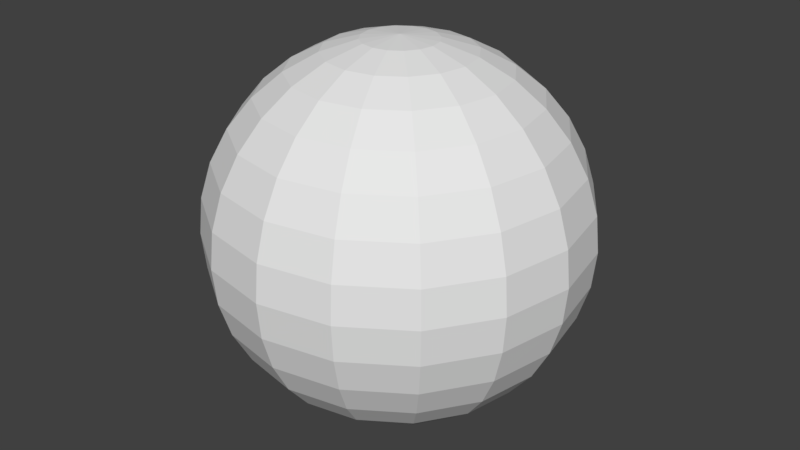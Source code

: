 # Source: bubble_-_Copy.blend  (saved by Blender 2.77.0; exported with 4.5.12 LTS)
import bpy
from mathutils import Matrix  # noqa: F401  (used for matrix-valued properties, if any)

bpy.ops.wm.read_factory_settings(use_empty=True)
scene = bpy.context.scene
scene.name = 'Scene'

# ---- collections
col_collection_1 = bpy.data.collections.new('Collection 1'); scene.collection.children.link(col_collection_1)

# ---- world
world_world = bpy.data.worlds.new('World'); scene.world = world_world
world_world.color = (0.05088, 0.05088, 0.05088)
world_world.use_sun_shadow = False
world_world.sun_shadow_jitter_overblur = 0.0
world_world.cycles.sampling_method = 'MANUAL'

# ---- meshes
me_sphere_001 = bpy.data.meshes.new('Sphere.001')
me_sphere_001.from_pydata([(-0.1951, 0.0, 0.9808), (-0.3827, 0.0, 0.9239), (-0.5556, 0.0, 0.8315), (-0.7071, 0.0, 0.7071), (-0.8315, 0.0, 0.5556), (-0.9239, 0.0, 0.3827), (-0.9808, 0.0, 0.1951), (-1.0, 0.0, 7.55e-08), (-0.9808, 0.0, -0.1951), (-0.9239, 0.0, -0.3827), (-0.8315, 0.0, -0.5556), (-0.7071, 0.0, -0.7071), (-0.5556, 0.0, -0.8315), (-0.3827, 0.0, -0.9239), (-0.1951, 0.0, -0.9808), (-0.1802, 0.07466, 0.9808), (-0.3536, 0.1464, 0.9239), (-0.5133, 0.2126, 0.8315), (-0.6533, 0.2706, 0.7071), (-0.7682, 0.3182, 0.5556), (-0.8536, 0.3536, 0.3827), (-0.9061, 0.3753, 0.1951), (-0.9239, 0.3827, 7.55e-08), (-0.9061, 0.3753, -0.1951), (-0.8536, 0.3536, -0.3827), (-0.7682, 0.3182, -0.5556), (-0.6533, 0.2706, -0.7071), (-0.5133, 0.2126, -0.8315), (-0.3536, 0.1464, -0.9239), (-0.1802, 0.07466, -0.9808), (-0.1379, 0.1379, 0.9808), (-0.2706, 0.2706, 0.9239), (-0.3928, 0.3928, 0.8315), (-0.5, 0.5, 0.7071), (-0.5879, 0.5879, 0.5556), (-0.6533, 0.6533, 0.3827), (-0.6935, 0.6935, 0.1951), (-0.7071, 0.7071, 7.55e-08), (-0.6935, 0.6935, -0.1951), (-0.6533, 0.6533, -0.3827), (-0.5879, 0.5879, -0.5556), (-0.5, 0.5, -0.7071), (-0.3928, 0.3928, -0.8315), (-0.2706, 0.2706, -0.9239), (-0.1379, 0.1379, -0.9808), (-0.07466, 0.1802, 0.9808), (-0.1464, 0.3536, 0.9239), (-0.2126, 0.5133, 0.8315), (-0.2706, 0.6533, 0.7071), (-0.3182, 0.7682, 0.5556), (-0.3536, 0.8536, 0.3827), (-0.3753, 0.9061, 0.1951), (-0.3827, 0.9239, 7.55e-08), (-0.3753, 0.9061, -0.1951), (-0.3536, 0.8536, -0.3827), (-0.3182, 0.7682, -0.5556), (-0.2706, 0.6533, -0.7071), (-0.2126, 0.5133, -0.8315), (-0.1464, 0.3536, -0.9239), (-0.07466, 0.1802, -0.9808), (3.452e-07, 0.1951, 0.9808), (3.824e-07, 0.3827, 0.9239), (3.824e-07, 0.5556, 0.8315), (3.973e-07, 0.7071, 0.7071), (4.122e-07, 0.8315, 0.5556), (3.824e-07, 0.9239, 0.3827), (3.824e-07, 0.9808, 0.1951), (4.42e-07, 1.0, 7.55e-08), (3.824e-07, 0.9808, -0.1951), (4.42e-07, 0.9239, -0.3827), (4.122e-07, 0.8315, -0.5556), (3.973e-07, 0.7071, -0.7071), (3.824e-07, 0.5556, -0.8315), (3.973e-07, 0.3827, -0.9239), (3.452e-07, 0.1951, -0.9808), (0.07466, 0.1802, 0.9808), (0.1464, 0.3536, 0.9239), (0.2126, 0.5133, 0.8315), (0.2706, 0.6533, 0.7071), (0.3182, 0.7682, 0.5556), (0.3536, 0.8536, 0.3827), (0.3753, 0.9061, 0.1951), (0.3827, 0.9239, 7.55e-08), (0.3753, 0.9061, -0.1951), (0.3536, 0.8536, -0.3827), (0.3182, 0.7682, -0.5556), (0.2706, 0.6533, -0.7071), (0.2126, 0.5133, -0.8315), (0.1464, 0.3536, -0.9239), (0.07466, 0.1802, -0.9808), (0.138, 0.1379, 0.9808), (0.2706, 0.2706, 0.9239), (0.3928, 0.3928, 0.8315), (0.5, 0.5, 0.7071), (0.5879, 0.5879, 0.5556), (0.6533, 0.6533, 0.3827), (0.6935, 0.6935, 0.1951), (0.7071, 0.7071, 7.55e-08), (0.6935, 0.6935, -0.1951), (0.6533, 0.6533, -0.3827), (0.5879, 0.5879, -0.5556), (0.5, 0.5, -0.7071), (0.3928, 0.3928, -0.8315), (0.2706, 0.2706, -0.9239), (0.138, 0.1379, -0.9808), (0.1802, 0.07466, 0.9808), (0.3536, 0.1464, 0.9239), (0.5133, 0.2126, 0.8315), (0.6533, 0.2706, 0.7071), (0.7682, 0.3182, 0.5556), (0.8536, 0.3536, 0.3827), (0.9061, 0.3753, 0.1951), (0.9239, 0.3827, 7.55e-08), (0.9061, 0.3753, -0.1951), (0.8536, 0.3536, -0.3827), (0.7682, 0.3182, -0.5556), (0.6533, 0.2706, -0.7071), (0.5133, 0.2126, -0.8315), (0.3536, 0.1464, -0.9239), (0.1802, 0.07466, -0.9808), (0.1951, -6.902e-08, 0.9808), (0.3827, -1.137e-07, 0.9239), (0.5556, -1.435e-07, 0.8315), (0.7071, -8.392e-08, 0.7071), (0.8315, -2.329e-07, 0.5556), (0.9239, -2.031e-07, 0.3827), (0.9808, -1.435e-07, 0.1951), (1.0, -2.329e-07, 7.55e-08), (0.9808, -1.435e-07, -0.1951), (0.9239, -2.627e-07, -0.3827), (0.8315, -2.329e-07, -0.5556), (0.7071, -8.392e-08, -0.7071), (0.5556, -1.584e-07, -0.8315), (0.3827, -1.733e-07, -0.9239), (0.1951, -5.412e-08, -0.9808), (0.1802, -0.07466, 0.9808), (0.3536, -0.1464, 0.9239), (0.5133, -0.2126, 0.8315), (0.6533, -0.2706, 0.7071), (0.7682, -0.3182, 0.5556), (0.8536, -0.3536, 0.3827), (0.9061, -0.3753, 0.1951), (0.9239, -0.3827, 7.55e-08), (0.9061, -0.3753, -0.1951), (0.8536, -0.3536, -0.3827), (0.7682, -0.3182, -0.5556), (0.6533, -0.2706, -0.7071), (0.5133, -0.2126, -0.8315), (0.3536, -0.1464, -0.9239), (0.1802, -0.07466, -0.9808), (0.138, -0.1379, 0.9808), (0.2706, -0.2706, 0.9239), (0.3928, -0.3928, 0.8315), (0.5, -0.5, 0.7071), (0.5879, -0.5879, 0.5556), (0.6533, -0.6533, 0.3827), (0.6935, -0.6935, 0.1951), (0.7071, -0.7071, 7.55e-08), (0.6935, -0.6935, -0.1951), (0.6533, -0.6533, -0.3827), (0.5879, -0.5879, -0.5556), (0.5, -0.5, -0.7071), (0.3928, -0.3928, -0.8315), (0.2706, -0.2706, -0.9239), (0.138, -0.1379, -0.9808), (0.07466, -0.1802, 0.9808), (0.1464, -0.3536, 0.9239), (0.2126, -0.5133, 0.8315), (0.2706, -0.6533, 0.7071), (0.3182, -0.7682, 0.5556), (0.3536, -0.8536, 0.3827), (0.3753, -0.9061, 0.1951), (0.3827, -0.9239, 7.55e-08), (0.3753, -0.9061, -0.1951), (0.3536, -0.8536, -0.3827), (0.3182, -0.7682, -0.5556), (0.2706, -0.6533, -0.7071), (0.2126, -0.5133, -0.8315), (0.1464, -0.3536, -0.9239), (0.07466, -0.1802, -0.9808), (2.409e-07, -0.1951, 0.9808), (1.738e-07, -0.3827, 0.9239), (6.951e-08, -0.5556, 0.8315), (8.441e-08, -0.7071, 0.7071), (-9.441e-08, -0.8315, 0.5556), (-3.48e-08, -0.9239, 0.3827), (5.461e-08, -0.9808, 0.1951), (-6.46e-08, -1.0, 7.55e-08), (5.461e-08, -0.9808, -0.1951), (-6.46e-08, -0.9239, -0.3827), (-9.441e-08, -0.8315, -0.5556), (8.441e-08, -0.7071, -0.7071), (6.951e-08, -0.5556, -0.8315), (9.931e-08, -0.3827, -0.9239), (2.632e-07, -0.1951, -0.9808), (-0.07466, -0.1802, 0.9808), (-0.1464, -0.3536, 0.9239), (-0.2126, -0.5133, 0.8315), (-0.2706, -0.6533, 0.7071), (-0.3182, -0.7682, 0.5556), (-0.3536, -0.8536, 0.3827), (-0.3753, -0.9061, 0.1951), (-0.3827, -0.9239, 7.55e-08), (-0.3753, -0.9061, -0.1951), (-0.3536, -0.8536, -0.3827), (-0.3182, -0.7682, -0.5556), (-0.2706, -0.6533, -0.7071), (-0.2126, -0.5133, -0.8315), (-0.1464, -0.3536, -0.9239), (-0.07466, -0.1802, -0.9808), (9.544e-08, -2.304e-07, 1.0), (-0.1379, -0.1379, 0.9808), (-0.2706, -0.2706, 0.9239), (-0.3928, -0.3928, 0.8315), (-0.5, -0.5, 0.7071), (-0.5879, -0.5879, 0.5556), (-0.6533, -0.6533, 0.3827), (-0.6935, -0.6935, 0.1951), (-0.7071, -0.7071, 7.55e-08), (-0.6935, -0.6935, -0.1951), (-0.6533, -0.6533, -0.3827), (-0.5879, -0.5879, -0.5556), (-0.5, -0.5, -0.7071), (-0.3928, -0.3928, -0.8315), (-0.2706, -0.2706, -0.9239), (-0.1379, -0.1379, -0.9808), (3.258e-07, 0.0, -1.0), (-0.1802, -0.07466, 0.9808), (-0.3536, -0.1464, 0.9239), (-0.5133, -0.2126, 0.8315), (-0.6533, -0.2706, 0.7071), (-0.7682, -0.3182, 0.5556), (-0.8536, -0.3536, 0.3827), (-0.9061, -0.3753, 0.1951), (-0.9239, -0.3827, 7.55e-08), (-0.9061, -0.3753, -0.1951), (-0.8536, -0.3536, -0.3827), (-0.7682, -0.3182, -0.5556), (-0.6533, -0.2706, -0.7071), (-0.5133, -0.2126, -0.8315), (-0.3536, -0.1464, -0.9239), (-0.1802, -0.07466, -0.9808)], [], [(7, 23, 8), (0, 16, 1), (8, 24, 9), (1, 17, 2), (9, 25, 10), (2, 18, 3), (10, 26, 11), (3, 19, 4), (11, 27, 12), (4, 20, 5), (12, 28, 13), (5, 21, 6), (13, 29, 14), (6, 22, 7), (0, 210, 15), (226, 14, 29), (21, 37, 22), (15, 210, 30), (226, 29, 44), (22, 38, 23), (15, 31, 16), (23, 39, 24), (16, 32, 17), (24, 40, 25), (17, 33, 18), (25, 41, 26), (18, 34, 19), (26, 42, 27), (19, 35, 20), (27, 43, 28), (20, 36, 21), (28, 44, 29), (40, 56, 41), (33, 49, 34), (41, 57, 42), (34, 50, 35), (42, 58, 43), (35, 51, 36), (43, 59, 44), (36, 52, 37), (30, 210, 45), (226, 44, 59), (37, 53, 38), (30, 46, 31), (38, 54, 39), (31, 47, 32), (39, 55, 40), (32, 48, 33), (45, 210, 60), (226, 59, 74), (52, 68, 53), (45, 61, 46), (53, 69, 54), (46, 62, 47), (54, 70, 55), (47, 63, 48), (55, 71, 56), (48, 64, 49), (56, 72, 57), (49, 65, 50), (57, 73, 58), (50, 66, 51), (58, 74, 59), (51, 67, 52), (63, 79, 64), (71, 87, 72), (64, 80, 65), (72, 88, 73), (65, 81, 66), (73, 89, 74), (66, 82, 67), (60, 210, 75), (226, 74, 89), (67, 83, 68), (60, 76, 61), (68, 84, 69), (61, 77, 62), (69, 85, 70), (62, 78, 63), (70, 86, 71), (82, 98, 83), (75, 91, 76), (83, 99, 84), (76, 92, 77), (84, 100, 85), (77, 93, 78), (85, 101, 86), (78, 94, 79), (86, 102, 87), (79, 95, 80), (87, 103, 88), (80, 96, 81), (88, 104, 89), (81, 97, 82), (75, 210, 90), (226, 89, 104), (101, 117, 102), (94, 110, 95), (102, 118, 103), (95, 111, 96), (103, 119, 104), (96, 112, 97), (90, 210, 105), (226, 104, 119), (97, 113, 98), (90, 106, 91), (98, 114, 99), (91, 107, 92), (99, 115, 100), (92, 108, 93), (100, 116, 101), (93, 109, 94), (113, 129, 114), (106, 122, 107), (114, 130, 115), (107, 123, 108), (115, 131, 116), (108, 124, 109), (116, 132, 117), (109, 125, 110), (117, 133, 118), (110, 126, 111), (118, 134, 119), (111, 127, 112), (105, 210, 120), (226, 119, 134), (112, 128, 113), (105, 121, 106), (132, 148, 133), (125, 141, 126), (133, 149, 134), (126, 142, 127), (120, 210, 135), (226, 134, 149), (127, 143, 128), (120, 136, 121), (128, 144, 129), (121, 137, 122), (129, 145, 130), (122, 138, 123), (130, 146, 131), (123, 139, 124), (131, 147, 132), (124, 140, 125), (136, 152, 137), (144, 160, 145), (137, 153, 138), (145, 161, 146), (138, 154, 139), (146, 162, 147), (139, 155, 140), (147, 163, 148), (140, 156, 141), (148, 164, 149), (141, 157, 142), (135, 210, 150), (226, 149, 164), (142, 158, 143), (135, 151, 136), (143, 159, 144), (155, 171, 156), (163, 179, 164), (156, 172, 157), (150, 210, 165), (226, 164, 179), (157, 173, 158), (150, 166, 151), (158, 174, 159), (151, 167, 152), (159, 175, 160), (152, 168, 153), (160, 176, 161), (153, 169, 154), (161, 177, 162), (154, 170, 155), (162, 178, 163), (174, 190, 175), (167, 183, 168), (175, 191, 176), (168, 184, 169), (176, 192, 177), (169, 185, 170), (177, 193, 178), (170, 186, 171), (178, 194, 179), (171, 187, 172), (165, 210, 180), (226, 179, 194), (172, 188, 173), (165, 181, 166), (173, 189, 174), (166, 182, 167), (193, 209, 194), (186, 202, 187), (180, 210, 195), (226, 194, 209), (187, 203, 188), (180, 196, 181), (188, 204, 189), (181, 197, 182), (189, 205, 190), (182, 198, 183), (190, 206, 191), (183, 199, 184), (191, 207, 192), (184, 200, 185), (192, 208, 193), (185, 201, 186), (197, 214, 198), (205, 222, 206), (198, 215, 199), (206, 223, 207), (199, 216, 200), (207, 224, 208), (200, 217, 201), (208, 225, 209), (201, 218, 202), (195, 210, 211), (226, 209, 225), (202, 219, 203), (195, 212, 196), (203, 220, 204), (196, 213, 197), (204, 221, 205), (217, 234, 218), (211, 210, 227), (226, 225, 241), (218, 235, 219), (211, 228, 212), (219, 236, 220), (212, 229, 213), (220, 237, 221), (213, 230, 214), (221, 238, 222), (214, 231, 215), (222, 239, 223), (215, 232, 216), (223, 240, 224), (216, 233, 217), (224, 241, 225), (237, 11, 238), (230, 4, 231), (238, 12, 239), (231, 5, 232), (239, 13, 240), (232, 6, 233), (240, 14, 241), (233, 7, 234), (227, 210, 0), (226, 241, 14), (234, 8, 235), (227, 1, 228), (235, 9, 236), (228, 2, 229), (236, 10, 237), (229, 3, 230), (7, 22, 23), (0, 15, 16), (8, 23, 24), (1, 16, 17), (9, 24, 25), (2, 17, 18), (10, 25, 26), (3, 18, 19), (11, 26, 27), (4, 19, 20), (12, 27, 28), (5, 20, 21), (13, 28, 29), (6, 21, 22), (21, 36, 37), (22, 37, 38), (15, 30, 31), (23, 38, 39), (16, 31, 32), (24, 39, 40), (17, 32, 33), (25, 40, 41), (18, 33, 34), (26, 41, 42), (19, 34, 35), (27, 42, 43), (20, 35, 36), (28, 43, 44), (40, 55, 56), (33, 48, 49), (41, 56, 57), (34, 49, 50), (42, 57, 58), (35, 50, 51), (43, 58, 59), (36, 51, 52), (37, 52, 53), (30, 45, 46), (38, 53, 54), (31, 46, 47), (39, 54, 55), (32, 47, 48), (52, 67, 68), (45, 60, 61), (53, 68, 69), (46, 61, 62), (54, 69, 70), (47, 62, 63), (55, 70, 71), (48, 63, 64), (56, 71, 72), (49, 64, 65), (57, 72, 73), (50, 65, 66), (58, 73, 74), (51, 66, 67), (63, 78, 79), (71, 86, 87), (64, 79, 80), (72, 87, 88), (65, 80, 81), (73, 88, 89), (66, 81, 82), (67, 82, 83), (60, 75, 76), (68, 83, 84), (61, 76, 77), (69, 84, 85), (62, 77, 78), (70, 85, 86), (82, 97, 98), (75, 90, 91), (83, 98, 99), (76, 91, 92), (84, 99, 100), (77, 92, 93), (85, 100, 101), (78, 93, 94), (86, 101, 102), (79, 94, 95), (87, 102, 103), (80, 95, 96), (88, 103, 104), (81, 96, 97), (101, 116, 117), (94, 109, 110), (102, 117, 118), (95, 110, 111), (103, 118, 119), (96, 111, 112), (97, 112, 113), (90, 105, 106), (98, 113, 114), (91, 106, 107), (99, 114, 115), (92, 107, 108), (100, 115, 116), (93, 108, 109), (113, 128, 129), (106, 121, 122), (114, 129, 130), (107, 122, 123), (115, 130, 131), (108, 123, 124), (116, 131, 132), (109, 124, 125), (117, 132, 133), (110, 125, 126), (118, 133, 134), (111, 126, 127), (112, 127, 128), (105, 120, 121), (132, 147, 148), (125, 140, 141), (133, 148, 149), (126, 141, 142), (127, 142, 143), (120, 135, 136), (128, 143, 144), (121, 136, 137), (129, 144, 145), (122, 137, 138), (130, 145, 146), (123, 138, 139), (131, 146, 147), (124, 139, 140), (136, 151, 152), (144, 159, 160), (137, 152, 153), (145, 160, 161), (138, 153, 154), (146, 161, 162), (139, 154, 155), (147, 162, 163), (140, 155, 156), (148, 163, 164), (141, 156, 157), (142, 157, 158), (135, 150, 151), (143, 158, 159), (155, 170, 171), (163, 178, 179), (156, 171, 172), (157, 172, 173), (150, 165, 166), (158, 173, 174), (151, 166, 167), (159, 174, 175), (152, 167, 168), (160, 175, 176), (153, 168, 169), (161, 176, 177), (154, 169, 170), (162, 177, 178), (174, 189, 190), (167, 182, 183), (175, 190, 191), (168, 183, 184), (176, 191, 192), (169, 184, 185), (177, 192, 193), (170, 185, 186), (178, 193, 194), (171, 186, 187), (172, 187, 188), (165, 180, 181), (173, 188, 189), (166, 181, 182), (193, 208, 209), (186, 201, 202), (187, 202, 203), (180, 195, 196), (188, 203, 204), (181, 196, 197), (189, 204, 205), (182, 197, 198), (190, 205, 206), (183, 198, 199), (191, 206, 207), (184, 199, 200), (192, 207, 208), (185, 200, 201), (197, 213, 214), (205, 221, 222), (198, 214, 215), (206, 222, 223), (199, 215, 216), (207, 223, 224), (200, 216, 217), (208, 224, 225), (201, 217, 218), (202, 218, 219), (195, 211, 212), (203, 219, 220), (196, 212, 213), (204, 220, 221), (217, 233, 234), (218, 234, 235), (211, 227, 228), (219, 235, 236), (212, 228, 229), (220, 236, 237), (213, 229, 230), (221, 237, 238), (214, 230, 231), (222, 238, 239), (215, 231, 232), (223, 239, 240), (216, 232, 233), (224, 240, 241), (237, 10, 11), (230, 3, 4), (238, 11, 12), (231, 4, 5), (239, 12, 13), (232, 5, 6), (240, 13, 14), (233, 6, 7), (234, 7, 8), (227, 0, 1), (235, 8, 9), (228, 1, 2), (236, 9, 10), (229, 2, 3)])
_uv = me_sphere_001.uv_layers.new(name='UVMap')
_uv.uv.foreach_set('vector', [0.4123, 0.3227, 0.4566, 0.3455, 0.4124, 0.346, 0.4344, 0.1109, 0.4638, 0.1554, 0.4317, 0.1553, 0.4124, 0.346, 0.4567, 0.3682, 0.4134, 0.3698, 0.4317, 0.1553, 0.4641, 0.196, 0.4268, 0.1923, 0.4134, 0.3698, 0.4572, 0.3923, 0.4156, 0.3947, 0.4268, 0.1923, 0.4622, 0.2275, 0.4221, 0.2231, 0.4156, 0.3947, 0.4582, 0.4188, 0.4189, 0.4216, 0.4221, 0.2231, 0.4604, 0.2543, 0.4182, 0.2503, 0.4189, 0.4216, 0.4597, 0.4499, 0.4232, 0.4518, 0.4182, 0.2503, 0.4589, 0.2785, 0.4153, 0.2754, 0.4232, 0.4518, 0.4593, 0.4894, 0.4277, 0.4877, 0.4153, 0.2754, 0.4577, 0.3013, 0.4133, 0.2994, 0.4277, 0.4877, 0.4463, 0.5353, 0.4282, 0.5312, 0.4133, 0.2994, 0.4569, 0.3234, 0.4123, 0.3227, 0.4344, 0.1109, 0.4328, 0.05768, 0.4536, 0.1086, 0.4218, 0.5802, 0.4282, 0.5312, 0.4463, 0.5353, 0.4577, 0.3013, 0.4999, 0.3242, 0.4569, 0.3234, 0.4536, 0.1086, 0.4328, 0.05768, 0.4727, 0.09928, 0.4218, 0.5802, 0.4463, 0.5353, 0.4637, 0.5463, 0.4569, 0.3234, 0.4993, 0.3459, 0.4566, 0.3455, 0.4536, 0.1086, 0.5025, 0.1492, 0.4638, 0.1554, 0.4566, 0.3455, 0.4987, 0.3684, 0.4567, 0.3682, 0.4638, 0.1554, 0.5033, 0.1971, 0.4641, 0.196, 0.4567, 0.3682, 0.4981, 0.3923, 0.4572, 0.3923, 0.4641, 0.196, 0.5025, 0.2293, 0.4622, 0.2275, 0.4572, 0.3923, 0.4974, 0.4191, 0.4582, 0.4188, 0.4622, 0.2275, 0.5018, 0.256, 0.4604, 0.2543, 0.4582, 0.4188, 0.4966, 0.4513, 0.4597, 0.4499, 0.4604, 0.2543, 0.5012, 0.28, 0.4589, 0.2785, 0.4597, 0.4499, 0.4974, 0.4992, 0.4593, 0.4894, 0.4589, 0.2785, 0.5005, 0.3024, 0.4577, 0.3013, 0.4593, 0.4894, 0.4637, 0.5463, 0.4463, 0.5353, 0.4981, 0.3923, 0.5376, 0.4209, 0.4974, 0.4191, 0.5025, 0.2293, 0.5427, 0.2561, 0.5018, 0.256, 0.4974, 0.4191, 0.5357, 0.4524, 0.4966, 0.4513, 0.5018, 0.256, 0.5432, 0.2802, 0.5012, 0.28, 0.4966, 0.4513, 0.5361, 0.493, 0.4974, 0.4992, 0.5012, 0.28, 0.5433, 0.3029, 0.5005, 0.3024, 0.4974, 0.4992, 0.5463, 0.5398, 0.5271, 0.5491, 0.5005, 0.3024, 0.5429, 0.325, 0.4999, 0.3242, 0.5361, 0.102, 0.5779, 0.06812, 0.5535, 0.113, 0.567, 0.5908, 0.5271, 0.5491, 0.5463, 0.5398, 0.4999, 0.3242, 0.5422, 0.3471, 0.4993, 0.3459, 0.5361, 0.102, 0.5405, 0.159, 0.5025, 0.1492, 0.4993, 0.3459, 0.541, 0.3699, 0.4987, 0.3684, 0.5025, 0.1492, 0.5401, 0.1984, 0.5033, 0.1971, 0.4987, 0.3684, 0.5395, 0.3941, 0.4981, 0.3923, 0.5033, 0.1971, 0.5416, 0.2295, 0.5025, 0.2293, 0.5535, 0.113, 0.5779, 0.06812, 0.5716, 0.1172, 0.567, 0.5908, 0.5463, 0.5398, 0.5654, 0.5376, 0.5429, 0.325, 0.5866, 0.349, 0.5422, 0.3471, 0.5535, 0.113, 0.5721, 0.1606, 0.5405, 0.159, 0.5422, 0.3471, 0.5846, 0.3729, 0.541, 0.3699, 0.5405, 0.159, 0.5766, 0.1965, 0.5401, 0.1984, 0.541, 0.3699, 0.5817, 0.398, 0.5395, 0.3941, 0.5401, 0.1984, 0.581, 0.2267, 0.5416, 0.2295, 0.5395, 0.3941, 0.5778, 0.4253, 0.5376, 0.4209, 0.5416, 0.2295, 0.5843, 0.2536, 0.5427, 0.2561, 0.5376, 0.4209, 0.573, 0.4561, 0.5357, 0.4524, 0.5427, 0.2561, 0.5865, 0.2785, 0.5432, 0.2802, 0.5357, 0.4524, 0.5681, 0.4931, 0.5361, 0.493, 0.5432, 0.2802, 0.5875, 0.3023, 0.5433, 0.3029, 0.5361, 0.493, 0.5654, 0.5376, 0.5463, 0.5398, 0.5433, 0.3029, 0.5875, 0.3257, 0.5429, 0.325, 0.581, 0.2267, 0.6279, 0.2471, 0.5843, 0.2536, 0.5778, 0.4253, 0.6091, 0.4647, 0.573, 0.4561, 0.5843, 0.2536, 0.6327, 0.2739, 0.5865, 0.2785, 0.573, 0.4561, 0.5974, 0.4997, 0.5681, 0.4931, 0.5865, 0.2785, 0.6355, 0.3001, 0.5875, 0.3023, 0.5681, 0.4931, 0.5834, 0.5409, 0.5654, 0.5376, 0.5875, 0.3023, 0.6362, 0.3261, 0.5875, 0.3257, 0.5716, 0.1172, 0.5779, 0.06812, 0.589, 0.1155, 0.567, 0.5908, 0.5654, 0.5376, 0.5834, 0.5409, 0.5875, 0.3257, 0.6347, 0.3523, 0.5866, 0.349, 0.5716, 0.1172, 0.601, 0.1555, 0.5721, 0.1606, 0.5866, 0.349, 0.6312, 0.3786, 0.5846, 0.3729, 0.5721, 0.1606, 0.6121, 0.1893, 0.5766, 0.1965, 0.5846, 0.3729, 0.6258, 0.4056, 0.5817, 0.398, 0.5766, 0.1965, 0.6211, 0.2193, 0.581, 0.2267, 0.5817, 0.398, 0.6185, 0.434, 0.5778, 0.4253, 0.6362, 0.3261, 0.6908, 0.3584, 0.6347, 0.3523, 0.589, 0.1155, 0.6275, 0.1436, 0.601, 0.1555, 0.6347, 0.3523, 0.6837, 0.3895, 0.6312, 0.3786, 0.601, 0.1555, 0.6465, 0.1749, 0.6121, 0.1893, 0.6312, 0.3786, 0.6735, 0.4196, 0.6258, 0.4056, 0.6121, 0.1893, 0.6622, 0.2046, 0.6211, 0.2193, 0.6258, 0.4056, 0.6605, 0.4495, 0.6185, 0.434, 0.6211, 0.2193, 0.6749, 0.2339, 0.6279, 0.2471, 0.6185, 0.434, 0.6444, 0.4801, 0.6091, 0.4647, 0.6279, 0.2471, 0.6848, 0.2637, 0.6327, 0.2739, 0.6091, 0.4647, 0.6246, 0.5129, 0.5974, 0.4997, 0.6327, 0.2739, 0.6916, 0.2946, 0.6355, 0.3001, 0.5974, 0.4997, 0.5994, 0.5494, 0.5834, 0.5409, 0.6355, 0.3001, 0.6939, 0.3263, 0.6362, 0.3261, 0.589, 0.1155, 0.5779, 0.06812, 0.6046, 0.1087, 0.567, 0.5908, 0.5834, 0.5409, 0.5994, 0.5494, 0.6605, 0.4495, 0.6781, 0.5046, 0.6444, 0.4801, 0.6749, 0.2339, 0.745, 0.2413, 0.6848, 0.2637, 0.6444, 0.4801, 0.6486, 0.5336, 0.6246, 0.5129, 0.6848, 0.2637, 0.7632, 0.2792, 0.6916, 0.2946, 0.6246, 0.5129, 0.6123, 0.5625, 0.5994, 0.5494, 0.6916, 0.2946, 0.7805, 0.3265, 0.6939, 0.3263, 0.6046, 0.1087, 0.5779, 0.06812, 0.6174, 0.09716, 0.567, 0.5908, 0.5994, 0.5494, 0.6123, 0.5625, 0.6939, 0.3263, 0.7638, 0.3741, 0.6908, 0.3584, 0.6046, 0.1087, 0.6506, 0.1244, 0.6275, 0.1436, 0.6908, 0.3584, 0.7453, 0.4119, 0.6837, 0.3895, 0.6275, 0.1436, 0.6788, 0.1514, 0.6465, 0.1749, 0.6837, 0.3895, 0.7253, 0.4449, 0.6735, 0.4196, 0.6465, 0.1749, 0.7033, 0.1792, 0.6622, 0.2046, 0.6735, 0.4196, 0.7032, 0.4753, 0.6605, 0.4495, 0.6622, 0.2046, 0.7252, 0.2087, 0.6749, 0.2339, 0.7638, 0.3741, 0.8069, 0.4571, 0.7453, 0.4119, 0.6506, 0.1244, 0.706, 0.117, 0.6788, 0.1514, 0.7453, 0.4119, 0.7757, 0.4876, 0.7253, 0.4449, 0.6788, 0.1514, 0.7407, 0.1393, 0.7033, 0.1792, 0.7253, 0.4449, 0.7431, 0.5151, 0.7032, 0.4753, 0.7033, 0.1792, 0.7735, 0.1649, 0.7252, 0.2087, 0.7032, 0.4753, 0.7076, 0.5401, 0.6781, 0.5046, 0.7252, 0.2087, 0.8055, 0.1941, 0.745, 0.2413, 0.6781, 0.5046, 0.6674, 0.5622, 0.6486, 0.5336, 0.745, 0.2413, 0.8381, 0.228, 0.7632, 0.2792, 0.6486, 0.5336, 0.6207, 0.5798, 0.6123, 0.5625, 0.7632, 0.2792, 0.8734, 0.2677, 0.7805, 0.3265, 0.6174, 0.09716, 0.5779, 0.06812, 0.6259, 0.08156, 0.567, 0.5908, 0.6123, 0.5625, 0.6207, 0.5798, 0.7805, 0.3265, 0.8383, 0.423, 0.7638, 0.3741, 0.6174, 0.09716, 0.6682, 0.0977, 0.6506, 0.1244, 0.7076, 0.5401, 0.6781, 0.5988, 0.6674, 0.5622, 0.8055, 0.1941, 0.8996, 0.1507, 0.8381, 0.228, 0.6674, 0.5622, 0.6231, 0.6004, 0.6207, 0.5798, 0.8381, 0.228, 0.9459, 0.1814, 0.8734, 0.2677, 0.6259, 0.08156, 0.5779, 0.06812, 0.6287, 0.06308, 0.567, 0.5908, 0.6207, 0.5798, 0.6231, 0.6004, 0.8717, 0.3841, 0.9013, 0.4948, 0.8383, 0.423, 0.6259, 0.08156, 0.6772, 0.06406, 0.6682, 0.0977, 0.8383, 0.423, 0.8606, 0.5231, 0.8069, 0.4571, 0.6682, 0.0977, 0.7238, 0.0713, 0.706, 0.117, 0.8069, 0.4571, 0.8194, 0.5484, 0.7757, 0.4876, 0.706, 0.117, 0.7688, 0.08411, 0.7407, 0.1393, 0.7757, 0.4876, 0.776, 0.5703, 0.7431, 0.5151, 0.7407, 0.1393, 0.8126, 0.1019, 0.7735, 0.1649, 0.7431, 0.5151, 0.7292, 0.5877, 0.7076, 0.5401, 0.7735, 0.1649, 0.8558, 0.1242, 0.8055, 0.1941, 0.6772, 0.06406, 0.7271, 0.01511, 0.7238, 0.0713, 0.8606, 0.5231, 0.8539, 0.6278, 0.8194, 0.5484, 0.7238, 0.0713, 0.7823, 0.01311, 0.7688, 0.08411, 0.8194, 0.5484, 0.7981, 0.6425, 0.776, 0.5703, 0.7688, 0.08411, 0.838, 0.01931, 0.8126, 0.1019, 0.776, 0.5703, 0.7385, 0.6485, 0.7292, 0.5877, 0.8126, 0.1019, 0.8932, 0.03306, 0.8558, 0.1242, 0.7292, 0.5877, 0.6767, 0.6427, 0.6781, 0.5988, 0.8558, 0.1242, 0.9473, 0.0534, 0.8996, 0.1507, 0.6781, 0.5988, 0.6175, 0.6226, 0.6231, 0.6004, 0.8996, 0.1507, 0.9999, 0.0789, 0.9459, 0.1814, 0.6287, 0.06308, 0.5779, 0.06812, 0.6243, 0.04376, 0.567, 0.5908, 0.6231, 0.6004, 0.6175, 0.6226, 0.943, 0.4638, 0.9541, 0.5816, 0.9013, 0.4948, 0.6287, 0.06308, 0.674, 0.02553, 0.6772, 0.06406, 0.9013, 0.4948, 0.9057, 0.6069, 0.8606, 0.5231, 0.09434, 0.04171, 0.09875, 0.1537, 0.04596, 0.06695, 0.3258, 0.6227, 0.3711, 0.5852, 0.3754, 0.6045, 0.04596, 0.06695, 0.05712, 0.1846, 0.0002197, 0.09467, 0.3823, 0.02594, 0.4328, 0.05768, 0.3767, 0.04806, 0.4218, 0.5802, 0.3754, 0.6045, 0.3711, 0.5852, 8.052e-05, 0.5692, 0.1004, 0.4975, 0.05265, 0.5947, 0.3823, 0.02594, 0.3217, 0.04972, 0.3231, 0.005862, 0.05265, 0.5947, 0.1442, 0.524, 0.1067, 0.6151, 0.3231, 0.005862, 0.2707, 0.06082, 0.2614, 8.052e-05, 0.1067, 0.6151, 0.1874, 0.5463, 0.1619, 0.6288, 0.2614, 8.052e-05, 0.224, 0.07826, 0.2019, 0.006104, 0.1619, 0.6288, 0.2311, 0.5641, 0.2176, 0.6351, 0.2019, 0.006104, 0.1806, 0.1001, 0.1461, 0.0208, 0.2176, 0.6351, 0.276, 0.5769, 0.2727, 0.6331, 0.1461, 0.0208, 0.1394, 0.1254, 0.09434, 0.04171, 0.2727, 0.6331, 0.3226, 0.5842, 0.3258, 0.6227, 0.1442, 0.524, 0.2264, 0.4834, 0.1874, 0.5463, 0.2707, 0.06082, 0.2568, 0.1334, 0.224, 0.07826, 0.1874, 0.5463, 0.2592, 0.5089, 0.2311, 0.5641, 0.224, 0.07826, 0.2242, 0.1609, 0.1806, 0.1001, 0.2311, 0.5641, 0.2938, 0.5313, 0.276, 0.5769, 0.1806, 0.1001, 0.1931, 0.1913, 0.1394, 0.1254, 0.276, 0.5769, 0.3316, 0.5506, 0.3226, 0.5842, 0.1394, 0.1254, 0.1617, 0.2254, 0.09875, 0.1537, 0.3226, 0.5842, 0.3739, 0.5667, 0.3711, 0.5852, 0.09875, 0.1537, 0.1283, 0.2643, 0.05712, 0.1846, 0.3767, 0.04806, 0.4328, 0.05768, 0.3791, 0.06865, 0.4218, 0.5802, 0.3711, 0.5852, 0.3739, 0.5667, 0.05414, 0.4668, 0.1619, 0.4202, 0.1004, 0.4975, 0.3767, 0.04806, 0.3325, 0.08631, 0.3217, 0.04972, 0.1004, 0.4975, 0.1945, 0.4541, 0.1442, 0.524, 0.3217, 0.04972, 0.2923, 0.1084, 0.2707, 0.06082, 0.3316, 0.5506, 0.3824, 0.5511, 0.3739, 0.5667, 0.1617, 0.2254, 0.2194, 0.3219, 0.1283, 0.2643, 0.3791, 0.06865, 0.4328, 0.05768, 0.3876, 0.08598, 0.4218, 0.5802, 0.3739, 0.5667, 0.3824, 0.5511, 0.1266, 0.3805, 0.2367, 0.3691, 0.1619, 0.4202, 0.3791, 0.06865, 0.3513, 0.1149, 0.3325, 0.08631, 0.1619, 0.4202, 0.2549, 0.4069, 0.1945, 0.4541, 0.3325, 0.08631, 0.3218, 0.1438, 0.2923, 0.1084, 0.1945, 0.4541, 0.2747, 0.4396, 0.2264, 0.4834, 0.2923, 0.1084, 0.2967, 0.1731, 0.2568, 0.1334, 0.2264, 0.4834, 0.2965, 0.4691, 0.2592, 0.5089, 0.2568, 0.1334, 0.2746, 0.2036, 0.2242, 0.1609, 0.2592, 0.5089, 0.321, 0.4969, 0.2938, 0.5313, 0.2242, 0.1609, 0.2546, 0.2365, 0.1931, 0.1913, 0.2938, 0.5313, 0.3492, 0.5239, 0.3316, 0.5506, 0.1931, 0.1913, 0.2361, 0.2743, 0.1617, 0.2254, 0.3218, 0.1438, 0.3394, 0.199, 0.2967, 0.1731, 0.2747, 0.4396, 0.3377, 0.4437, 0.2965, 0.4691, 0.2967, 0.1731, 0.3264, 0.2288, 0.2746, 0.2036, 0.2965, 0.4691, 0.3533, 0.4734, 0.321, 0.4969, 0.2746, 0.2036, 0.3162, 0.2589, 0.2546, 0.2365, 0.321, 0.4969, 0.3723, 0.5047, 0.3492, 0.5239, 0.2546, 0.2365, 0.3091, 0.2899, 0.2361, 0.2743, 0.3492, 0.5239, 0.3952, 0.5396, 0.3824, 0.5511, 0.2361, 0.2743, 0.306, 0.322, 0.2194, 0.3219, 0.3876, 0.08598, 0.4328, 0.05768, 0.4005, 0.0991, 0.4218, 0.5802, 0.3824, 0.5511, 0.3952, 0.5396, 0.2194, 0.3219, 0.3084, 0.3538, 0.2367, 0.3691, 0.3876, 0.08598, 0.3753, 0.1355, 0.3513, 0.1149, 0.2367, 0.3691, 0.3151, 0.3847, 0.2549, 0.4069, 0.3513, 0.1149, 0.3555, 0.1683, 0.3218, 0.1438, 0.2549, 0.4069, 0.325, 0.4144, 0.2747, 0.4396, 0.3091, 0.2899, 0.3637, 0.3222, 0.306, 0.322, 0.4005, 0.0991, 0.4328, 0.05768, 0.4164, 0.1075, 0.4218, 0.5802, 0.3952, 0.5396, 0.4109, 0.5328, 0.306, 0.322, 0.3644, 0.3482, 0.3084, 0.3538, 0.4005, 0.0991, 0.4024, 0.1488, 0.3753, 0.1355, 0.3084, 0.3538, 0.3671, 0.3745, 0.3151, 0.3847, 0.3753, 0.1355, 0.3907, 0.1837, 0.3555, 0.1683, 0.3151, 0.3847, 0.3719, 0.4012, 0.325, 0.4144, 0.3555, 0.1683, 0.3814, 0.2144, 0.3394, 0.199, 0.325, 0.4144, 0.3788, 0.4291, 0.3377, 0.4437, 0.3394, 0.199, 0.3741, 0.2428, 0.3264, 0.2288, 0.3377, 0.4437, 0.3878, 0.459, 0.3533, 0.4734, 0.3264, 0.2288, 0.3687, 0.2697, 0.3162, 0.2589, 0.3533, 0.4734, 0.3988, 0.4928, 0.3723, 0.5047, 0.3162, 0.2589, 0.3652, 0.2961, 0.3091, 0.2899, 0.3723, 0.5047, 0.4109, 0.5328, 0.3952, 0.5396, 0.3719, 0.4012, 0.4189, 0.4216, 0.3788, 0.4291, 0.3814, 0.2144, 0.4182, 0.2503, 0.3741, 0.2428, 0.3788, 0.4291, 0.4232, 0.4518, 0.3878, 0.459, 0.3741, 0.2428, 0.4153, 0.2754, 0.3687, 0.2697, 0.3878, 0.459, 0.4277, 0.4877, 0.3988, 0.4928, 0.3687, 0.2697, 0.4133, 0.2994, 0.3652, 0.2961, 0.3988, 0.4928, 0.4282, 0.5312, 0.4109, 0.5328, 0.3652, 0.2961, 0.4123, 0.3227, 0.3637, 0.3222, 0.4164, 0.1075, 0.4328, 0.05768, 0.4344, 0.1109, 0.4218, 0.5802, 0.4109, 0.5328, 0.4282, 0.5312, 0.3637, 0.3222, 0.4124, 0.346, 0.3644, 0.3482, 0.4164, 0.1075, 0.4317, 0.1553, 0.4024, 0.1488, 0.3644, 0.3482, 0.4134, 0.3698, 0.3671, 0.3745, 0.4024, 0.1488, 0.4268, 0.1923, 0.3907, 0.1837, 0.3671, 0.3745, 0.4156, 0.3947, 0.3719, 0.4012, 0.3907, 0.1837, 0.4221, 0.2231, 0.3814, 0.2144, 0.4123, 0.3227, 0.4569, 0.3234, 0.4566, 0.3455, 0.4344, 0.1109, 0.4536, 0.1086, 0.4638, 0.1554, 0.4124, 0.346, 0.4566, 0.3455, 0.4567, 0.3682, 0.4317, 0.1553, 0.4638, 0.1554, 0.4641, 0.196, 0.4134, 0.3698, 0.4567, 0.3682, 0.4572, 0.3923, 0.4268, 0.1923, 0.4641, 0.196, 0.4622, 0.2275, 0.4156, 0.3947, 0.4572, 0.3923, 0.4582, 0.4188, 0.4221, 0.2231, 0.4622, 0.2275, 0.4604, 0.2543, 0.4189, 0.4216, 0.4582, 0.4188, 0.4597, 0.4499, 0.4182, 0.2503, 0.4604, 0.2543, 0.4589, 0.2785, 0.4232, 0.4518, 0.4597, 0.4499, 0.4593, 0.4894, 0.4153, 0.2754, 0.4589, 0.2785, 0.4577, 0.3013, 0.4277, 0.4877, 0.4593, 0.4894, 0.4463, 0.5353, 0.4133, 0.2994, 0.4577, 0.3013, 0.4569, 0.3234, 0.4577, 0.3013, 0.5005, 0.3024, 0.4999, 0.3242, 0.4569, 0.3234, 0.4999, 0.3242, 0.4993, 0.3459, 0.4536, 0.1086, 0.4727, 0.09928, 0.5025, 0.1492, 0.4566, 0.3455, 0.4993, 0.3459, 0.4987, 0.3684, 0.4638, 0.1554, 0.5025, 0.1492, 0.5033, 0.1971, 0.4567, 0.3682, 0.4987, 0.3684, 0.4981, 0.3923, 0.4641, 0.196, 0.5033, 0.1971, 0.5025, 0.2293, 0.4572, 0.3923, 0.4981, 0.3923, 0.4974, 0.4191, 0.4622, 0.2275, 0.5025, 0.2293, 0.5018, 0.256, 0.4582, 0.4188, 0.4974, 0.4191, 0.4966, 0.4513, 0.4604, 0.2543, 0.5018, 0.256, 0.5012, 0.28, 0.4597, 0.4499, 0.4966, 0.4513, 0.4974, 0.4992, 0.4589, 0.2785, 0.5012, 0.28, 0.5005, 0.3024, 0.4593, 0.4894, 0.4974, 0.4992, 0.4637, 0.5463, 0.4981, 0.3923, 0.5395, 0.3941, 0.5376, 0.4209, 0.5025, 0.2293, 0.5416, 0.2295, 0.5427, 0.2561, 0.4974, 0.4191, 0.5376, 0.4209, 0.5357, 0.4524, 0.5018, 0.256, 0.5427, 0.2561, 0.5432, 0.2802, 0.4966, 0.4513, 0.5357, 0.4524, 0.5361, 0.493, 0.5012, 0.28, 0.5432, 0.2802, 0.5433, 0.3029, 0.4974, 0.4992, 0.5361, 0.493, 0.5463, 0.5398, 0.5005, 0.3024, 0.5433, 0.3029, 0.5429, 0.325, 0.4999, 0.3242, 0.5429, 0.325, 0.5422, 0.3471, 0.5361, 0.102, 0.5535, 0.113, 0.5405, 0.159, 0.4993, 0.3459, 0.5422, 0.3471, 0.541, 0.3699, 0.5025, 0.1492, 0.5405, 0.159, 0.5401, 0.1984, 0.4987, 0.3684, 0.541, 0.3699, 0.5395, 0.3941, 0.5033, 0.1971, 0.5401, 0.1984, 0.5416, 0.2295, 0.5429, 0.325, 0.5875, 0.3257, 0.5866, 0.349, 0.5535, 0.113, 0.5716, 0.1172, 0.5721, 0.1606, 0.5422, 0.3471, 0.5866, 0.349, 0.5846, 0.3729, 0.5405, 0.159, 0.5721, 0.1606, 0.5766, 0.1965, 0.541, 0.3699, 0.5846, 0.3729, 0.5817, 0.398, 0.5401, 0.1984, 0.5766, 0.1965, 0.581, 0.2267, 0.5395, 0.3941, 0.5817, 0.398, 0.5778, 0.4253, 0.5416, 0.2295, 0.581, 0.2267, 0.5843, 0.2536, 0.5376, 0.4209, 0.5778, 0.4253, 0.573, 0.4561, 0.5427, 0.2561, 0.5843, 0.2536, 0.5865, 0.2785, 0.5357, 0.4524, 0.573, 0.4561, 0.5681, 0.4931, 0.5432, 0.2802, 0.5865, 0.2785, 0.5875, 0.3023, 0.5361, 0.493, 0.5681, 0.4931, 0.5654, 0.5376, 0.5433, 0.3029, 0.5875, 0.3023, 0.5875, 0.3257, 0.581, 0.2267, 0.6211, 0.2193, 0.6279, 0.2471, 0.5778, 0.4253, 0.6185, 0.434, 0.6091, 0.4647, 0.5843, 0.2536, 0.6279, 0.2471, 0.6327, 0.2739, 0.573, 0.4561, 0.6091, 0.4647, 0.5974, 0.4997, 0.5865, 0.2785, 0.6327, 0.2739, 0.6355, 0.3001, 0.5681, 0.4931, 0.5974, 0.4997, 0.5834, 0.5409, 0.5875, 0.3023, 0.6355, 0.3001, 0.6362, 0.3261, 0.5875, 0.3257, 0.6362, 0.3261, 0.6347, 0.3523, 0.5716, 0.1172, 0.589, 0.1155, 0.601, 0.1555, 0.5866, 0.349, 0.6347, 0.3523, 0.6312, 0.3786, 0.5721, 0.1606, 0.601, 0.1555, 0.6121, 0.1893, 0.5846, 0.3729, 0.6312, 0.3786, 0.6258, 0.4056, 0.5766, 0.1965, 0.6121, 0.1893, 0.6211, 0.2193, 0.5817, 0.398, 0.6258, 0.4056, 0.6185, 0.434, 0.6362, 0.3261, 0.6939, 0.3263, 0.6908, 0.3584, 0.589, 0.1155, 0.6046, 0.1087, 0.6275, 0.1436, 0.6347, 0.3523, 0.6908, 0.3584, 0.6837, 0.3895, 0.601, 0.1555, 0.6275, 0.1436, 0.6465, 0.1749, 0.6312, 0.3786, 0.6837, 0.3895, 0.6735, 0.4196, 0.6121, 0.1893, 0.6465, 0.1749, 0.6622, 0.2046, 0.6258, 0.4056, 0.6735, 0.4196, 0.6605, 0.4495, 0.6211, 0.2193, 0.6622, 0.2046, 0.6749, 0.2339, 0.6185, 0.434, 0.6605, 0.4495, 0.6444, 0.4801, 0.6279, 0.2471, 0.6749, 0.2339, 0.6848, 0.2637, 0.6091, 0.4647, 0.6444, 0.4801, 0.6246, 0.5129, 0.6327, 0.2739, 0.6848, 0.2637, 0.6916, 0.2946, 0.5974, 0.4997, 0.6246, 0.5129, 0.5994, 0.5494, 0.6355, 0.3001, 0.6916, 0.2946, 0.6939, 0.3263, 0.6605, 0.4495, 0.7032, 0.4753, 0.6781, 0.5046, 0.6749, 0.2339, 0.7252, 0.2087, 0.745, 0.2413, 0.6444, 0.4801, 0.6781, 0.5046, 0.6486, 0.5336, 0.6848, 0.2637, 0.745, 0.2413, 0.7632, 0.2792, 0.6246, 0.5129, 0.6486, 0.5336, 0.6123, 0.5625, 0.6916, 0.2946, 0.7632, 0.2792, 0.7805, 0.3265, 0.6939, 0.3263, 0.7805, 0.3265, 0.7638, 0.3741, 0.6046, 0.1087, 0.6174, 0.09716, 0.6506, 0.1244, 0.6908, 0.3584, 0.7638, 0.3741, 0.7453, 0.4119, 0.6275, 0.1436, 0.6506, 0.1244, 0.6788, 0.1514, 0.6837, 0.3895, 0.7453, 0.4119, 0.7253, 0.4449, 0.6465, 0.1749, 0.6788, 0.1514, 0.7033, 0.1792, 0.6735, 0.4196, 0.7253, 0.4449, 0.7032, 0.4753, 0.6622, 0.2046, 0.7033, 0.1792, 0.7252, 0.2087, 0.7638, 0.3741, 0.8383, 0.423, 0.8069, 0.4571, 0.6506, 0.1244, 0.6682, 0.0977, 0.706, 0.117, 0.7453, 0.4119, 0.8069, 0.4571, 0.7757, 0.4876, 0.6788, 0.1514, 0.706, 0.117, 0.7407, 0.1393, 0.7253, 0.4449, 0.7757, 0.4876, 0.7431, 0.5151, 0.7033, 0.1792, 0.7407, 0.1393, 0.7735, 0.1649, 0.7032, 0.4753, 0.7431, 0.5151, 0.7076, 0.5401, 0.7252, 0.2087, 0.7735, 0.1649, 0.8055, 0.1941, 0.6781, 0.5046, 0.7076, 0.5401, 0.6674, 0.5622, 0.745, 0.2413, 0.8055, 0.1941, 0.8381, 0.228, 0.6486, 0.5336, 0.6674, 0.5622, 0.6207, 0.5798, 0.7632, 0.2792, 0.8381, 0.228, 0.8734, 0.2677, 0.7805, 0.3265, 0.8717, 0.3841, 0.8383, 0.423, 0.6174, 0.09716, 0.6259, 0.08156, 0.6682, 0.0977, 0.7076, 0.5401, 0.7292, 0.5877, 0.6781, 0.5988, 0.8055, 0.1941, 0.8558, 0.1242, 0.8996, 0.1507, 0.6674, 0.5622, 0.6781, 0.5988, 0.6231, 0.6004, 0.8381, 0.228, 0.8996, 0.1507, 0.9459, 0.1814, 0.8717, 0.3841, 0.943, 0.4638, 0.9013, 0.4948, 0.6259, 0.08156, 0.6287, 0.06308, 0.6772, 0.06406, 0.8383, 0.423, 0.9013, 0.4948, 0.8606, 0.5231, 0.6682, 0.0977, 0.6772, 0.06406, 0.7238, 0.0713, 0.8069, 0.4571, 0.8606, 0.5231, 0.8194, 0.5484, 0.706, 0.117, 0.7238, 0.0713, 0.7688, 0.08411, 0.7757, 0.4876, 0.8194, 0.5484, 0.776, 0.5703, 0.7407, 0.1393, 0.7688, 0.08411, 0.8126, 0.1019, 0.7431, 0.5151, 0.776, 0.5703, 0.7292, 0.5877, 0.7735, 0.1649, 0.8126, 0.1019, 0.8558, 0.1242, 0.6772, 0.06406, 0.674, 0.02553, 0.7271, 0.01511, 0.8606, 0.5231, 0.9057, 0.6069, 0.8539, 0.6278, 0.7238, 0.0713, 0.7271, 0.01511, 0.7823, 0.01311, 0.8194, 0.5484, 0.8539, 0.6278, 0.7981, 0.6425, 0.7688, 0.08411, 0.7823, 0.01311, 0.838, 0.01931, 0.776, 0.5703, 0.7981, 0.6425, 0.7385, 0.6485, 0.8126, 0.1019, 0.838, 0.01931, 0.8932, 0.03306, 0.7292, 0.5877, 0.7385, 0.6485, 0.6767, 0.6427, 0.8558, 0.1242, 0.8932, 0.03306, 0.9473, 0.0534, 0.6781, 0.5988, 0.6767, 0.6427, 0.6175, 0.6226, 0.8996, 0.1507, 0.9473, 0.0534, 0.9999, 0.0789, 0.943, 0.4638, 0.9999, 0.5539, 0.9541, 0.5816, 0.6287, 0.06308, 0.6243, 0.04376, 0.674, 0.02553, 0.9013, 0.4948, 0.9541, 0.5816, 0.9057, 0.6069, 0.09434, 0.04171, 0.1394, 0.1254, 0.09875, 0.1537, 0.3258, 0.6227, 0.3226, 0.5842, 0.3711, 0.5852, 0.04596, 0.06695, 0.09875, 0.1537, 0.05712, 0.1846, 8.052e-05, 0.5692, 0.05414, 0.4668, 0.1004, 0.4975, 0.3823, 0.02594, 0.3767, 0.04806, 0.3217, 0.04972, 0.05265, 0.5947, 0.1004, 0.4975, 0.1442, 0.524, 0.3231, 0.005862, 0.3217, 0.04972, 0.2707, 0.06082, 0.1067, 0.6151, 0.1442, 0.524, 0.1874, 0.5463, 0.2614, 8.052e-05, 0.2707, 0.06082, 0.224, 0.07826, 0.1619, 0.6288, 0.1874, 0.5463, 0.2311, 0.5641, 0.2019, 0.006104, 0.224, 0.07826, 0.1806, 0.1001, 0.2176, 0.6351, 0.2311, 0.5641, 0.276, 0.5769, 0.1461, 0.0208, 0.1806, 0.1001, 0.1394, 0.1254, 0.2727, 0.6331, 0.276, 0.5769, 0.3226, 0.5842, 0.1442, 0.524, 0.1945, 0.4541, 0.2264, 0.4834, 0.2707, 0.06082, 0.2923, 0.1084, 0.2568, 0.1334, 0.1874, 0.5463, 0.2264, 0.4834, 0.2592, 0.5089, 0.224, 0.07826, 0.2568, 0.1334, 0.2242, 0.1609, 0.2311, 0.5641, 0.2592, 0.5089, 0.2938, 0.5313, 0.1806, 0.1001, 0.2242, 0.1609, 0.1931, 0.1913, 0.276, 0.5769, 0.2938, 0.5313, 0.3316, 0.5506, 0.1394, 0.1254, 0.1931, 0.1913, 0.1617, 0.2254, 0.3226, 0.5842, 0.3316, 0.5506, 0.3739, 0.5667, 0.09875, 0.1537, 0.1617, 0.2254, 0.1283, 0.2643, 0.05414, 0.4668, 0.1266, 0.3805, 0.1619, 0.4202, 0.3767, 0.04806, 0.3791, 0.06865, 0.3325, 0.08631, 0.1004, 0.4975, 0.1619, 0.4202, 0.1945, 0.4541, 0.3217, 0.04972, 0.3325, 0.08631, 0.2923, 0.1084, 0.3316, 0.5506, 0.3492, 0.5239, 0.3824, 0.5511, 0.1617, 0.2254, 0.2361, 0.2743, 0.2194, 0.3219, 0.1266, 0.3805, 0.2194, 0.3219, 0.2367, 0.3691, 0.3791, 0.06865, 0.3876, 0.08598, 0.3513, 0.1149, 0.1619, 0.4202, 0.2367, 0.3691, 0.2549, 0.4069, 0.3325, 0.08631, 0.3513, 0.1149, 0.3218, 0.1438, 0.1945, 0.4541, 0.2549, 0.4069, 0.2747, 0.4396, 0.2923, 0.1084, 0.3218, 0.1438, 0.2967, 0.1731, 0.2264, 0.4834, 0.2747, 0.4396, 0.2965, 0.4691, 0.2568, 0.1334, 0.2967, 0.1731, 0.2746, 0.2036, 0.2592, 0.5089, 0.2965, 0.4691, 0.321, 0.4969, 0.2242, 0.1609, 0.2746, 0.2036, 0.2546, 0.2365, 0.2938, 0.5313, 0.321, 0.4969, 0.3492, 0.5239, 0.1931, 0.1913, 0.2546, 0.2365, 0.2361, 0.2743, 0.3218, 0.1438, 0.3555, 0.1683, 0.3394, 0.199, 0.2747, 0.4396, 0.325, 0.4144, 0.3377, 0.4437, 0.2967, 0.1731, 0.3394, 0.199, 0.3264, 0.2288, 0.2965, 0.4691, 0.3377, 0.4437, 0.3533, 0.4734, 0.2746, 0.2036, 0.3264, 0.2288, 0.3162, 0.2589, 0.321, 0.4969, 0.3533, 0.4734, 0.3723, 0.5047, 0.2546, 0.2365, 0.3162, 0.2589, 0.3091, 0.2899, 0.3492, 0.5239, 0.3723, 0.5047, 0.3952, 0.5396, 0.2361, 0.2743, 0.3091, 0.2899, 0.306, 0.322, 0.2194, 0.3219, 0.306, 0.322, 0.3084, 0.3538, 0.3876, 0.08598, 0.4005, 0.0991, 0.3753, 0.1355, 0.2367, 0.3691, 0.3084, 0.3538, 0.3151, 0.3847, 0.3513, 0.1149, 0.3753, 0.1355, 0.3555, 0.1683, 0.2549, 0.4069, 0.3151, 0.3847, 0.325, 0.4144, 0.3091, 0.2899, 0.3652, 0.2961, 0.3637, 0.3222, 0.306, 0.322, 0.3637, 0.3222, 0.3644, 0.3482, 0.4005, 0.0991, 0.4164, 0.1075, 0.4024, 0.1488, 0.3084, 0.3538, 0.3644, 0.3482, 0.3671, 0.3745, 0.3753, 0.1355, 0.4024, 0.1488, 0.3907, 0.1837, 0.3151, 0.3847, 0.3671, 0.3745, 0.3719, 0.4012, 0.3555, 0.1683, 0.3907, 0.1837, 0.3814, 0.2144, 0.325, 0.4144, 0.3719, 0.4012, 0.3788, 0.4291, 0.3394, 0.199, 0.3814, 0.2144, 0.3741, 0.2428, 0.3377, 0.4437, 0.3788, 0.4291, 0.3878, 0.459, 0.3264, 0.2288, 0.3741, 0.2428, 0.3687, 0.2697, 0.3533, 0.4734, 0.3878, 0.459, 0.3988, 0.4928, 0.3162, 0.2589, 0.3687, 0.2697, 0.3652, 0.2961, 0.3723, 0.5047, 0.3988, 0.4928, 0.4109, 0.5328, 0.3719, 0.4012, 0.4156, 0.3947, 0.4189, 0.4216, 0.3814, 0.2144, 0.4221, 0.2231, 0.4182, 0.2503, 0.3788, 0.4291, 0.4189, 0.4216, 0.4232, 0.4518, 0.3741, 0.2428, 0.4182, 0.2503, 0.4153, 0.2754, 0.3878, 0.459, 0.4232, 0.4518, 0.4277, 0.4877, 0.3687, 0.2697, 0.4153, 0.2754, 0.4133, 0.2994, 0.3988, 0.4928, 0.4277, 0.4877, 0.4282, 0.5312, 0.3652, 0.2961, 0.4133, 0.2994, 0.4123, 0.3227, 0.3637, 0.3222, 0.4123, 0.3227, 0.4124, 0.346, 0.4164, 0.1075, 0.4344, 0.1109, 0.4317, 0.1553, 0.3644, 0.3482, 0.4124, 0.346, 0.4134, 0.3698, 0.4024, 0.1488, 0.4317, 0.1553, 0.4268, 0.1923, 0.3671, 0.3745, 0.4134, 0.3698, 0.4156, 0.3947, 0.3907, 0.1837, 0.4268, 0.1923, 0.4221, 0.2231])
me_sphere_001.use_remesh_preserve_volume = False
me_sphere_001.use_remesh_preserve_attributes = False
me_sphere_001.use_mirror_vertex_groups = False
me_sphere_001.update()

# ---- objects
ob_sphere = bpy.data.objects.new('Sphere', me_sphere_001)

# ---- transforms, parenting, visibility, modifiers, constraints
ob_sphere.location = (0.0, 0.0, 0.0)
ob_sphere.lineart.crease_threshold = 0.0

# ---- collection membership
col_collection_1.objects.link(ob_sphere)

# ---- scene / render settings (as saved in the file)
scene.frame_start = 1; scene.frame_end = 250; scene.frame_set(1)
scene.render.engine = 'BLENDER_EEVEE_NEXT'
scene.render.resolution_percentage = 50
scene.render.dither_intensity = 0.0
scene.cycles.use_denoising = False
scene.cycles.samples = 128
scene.cycles.sampling_pattern = 'TABULATED_SOBOL'
scene.cycles.light_sampling_threshold = 0.0
scene.cycles.use_adaptive_sampling = False
scene.cycles.use_light_tree = False
scene.cycles.blur_glossy = 0.0
scene.cycles.sample_clamp_indirect = 0.0
scene.view_settings.view_transform = 'Standard'
bpy.context.view_layer.update()

# ---- added for rendering (the .blend has no active camera and no usable light): camera, sun
cam_auto = bpy.data.cameras.new('AutoCamera')
cam_auto.lens = 50.0
cam_auto.sensor_width = 36.0
cam_auto.clip_end = 1000.0
ob_auto_camera = bpy.data.objects.new('AutoCamera', cam_auto)
scene.collection.objects.link(ob_auto_camera)
ob_auto_camera.location = (3.20507, -3.84609, 2.56406)
ob_auto_camera.rotation_euler = (1.09748, -7.21219e-08, 0.694738)
scene.camera = ob_auto_camera
light_auto_sun = bpy.data.lights.new('AutoSun', 'SUN')
light_auto_sun.energy = 3.0
light_auto_sun.angle = 0.0523599
ob_auto_sun = bpy.data.objects.new('AutoSun', light_auto_sun)
scene.collection.objects.link(ob_auto_sun)
ob_auto_sun.rotation_euler = (0.872665, 0.174533, 0.523599)
bpy.context.view_layer.update()
